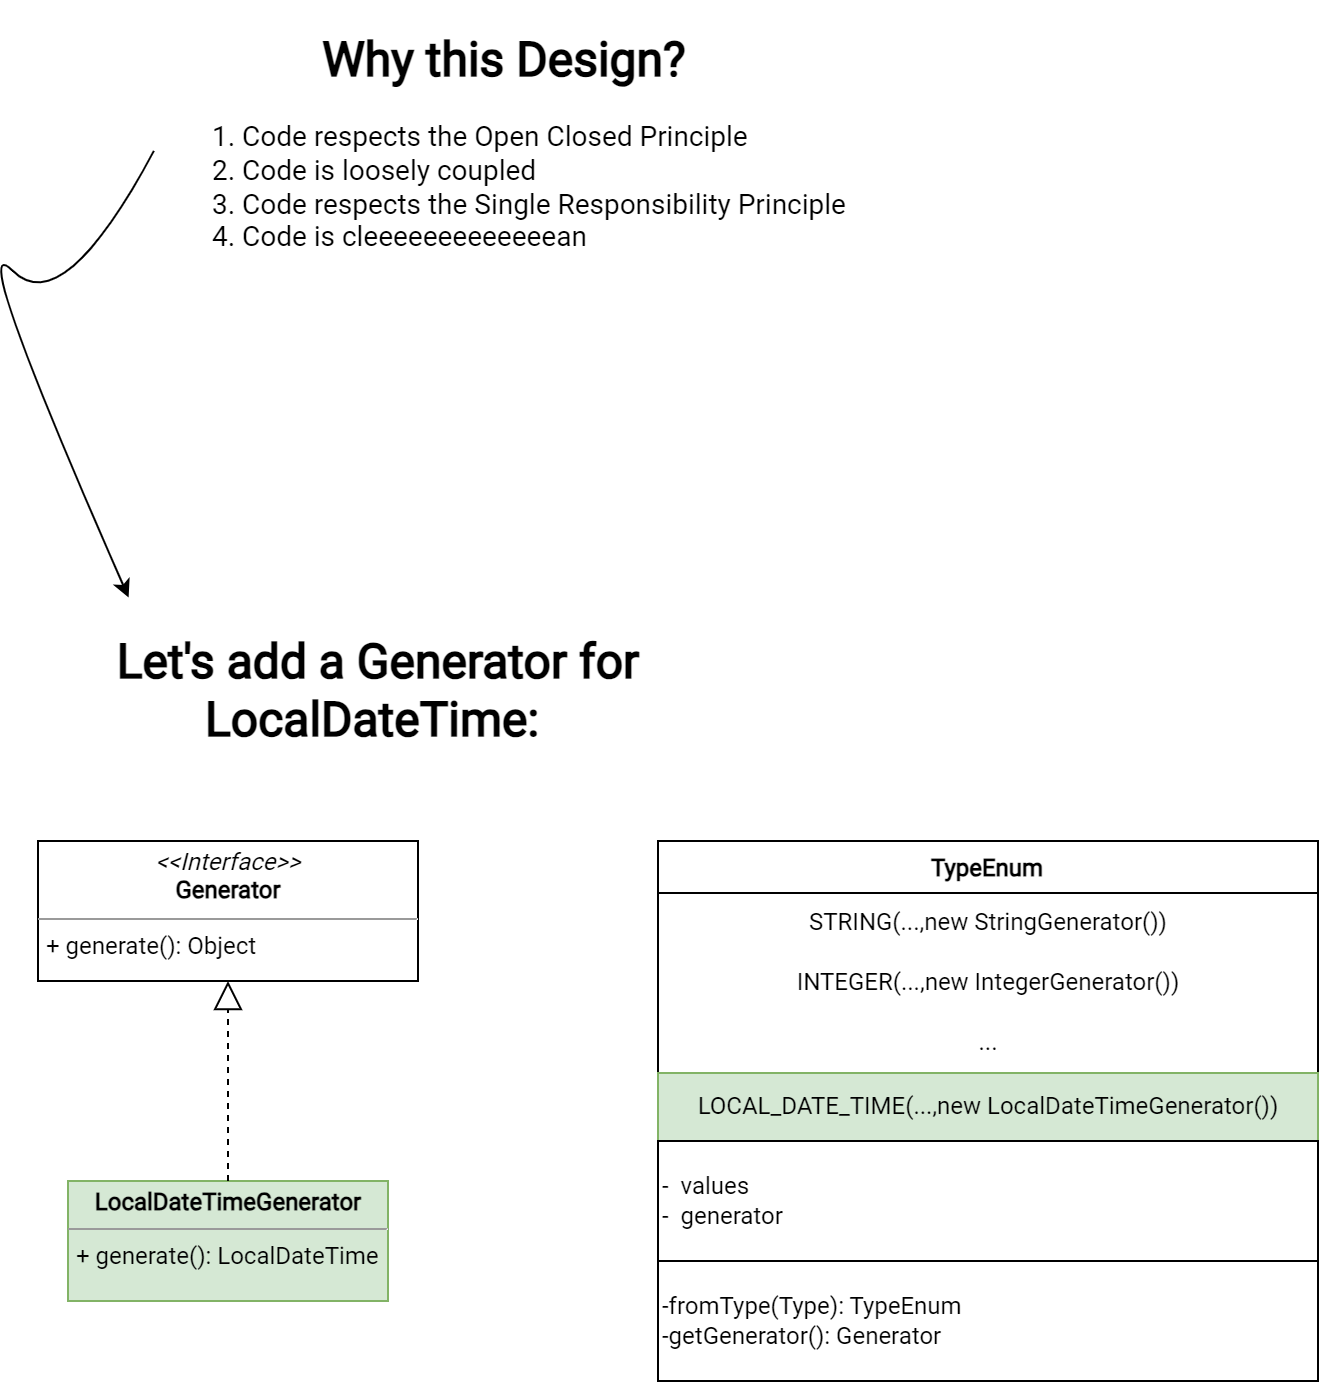

The diagram above was exported from draw.io. Its source (the exported page's mxGraphModel, read from the mxfile embedded in the PNG):
<mxGraphModel dx="1050" dy="522" grid="1" gridSize="10" guides="1" tooltips="1" connect="1" arrows="1" fold="1" page="1" pageScale="1" pageWidth="850" pageHeight="1100" math="0" shadow="0">
  <root>
    <mxCell id="0" />
    <mxCell id="1" parent="0" />
    <mxCell id="GAWEZhSuHcI9tEjxyflR-2" value="&lt;h1 style=&quot;text-align: center;&quot;&gt;&lt;span style=&quot;background-color: initial;&quot;&gt;Why this Design?&lt;/span&gt;&lt;/h1&gt;&lt;div style=&quot;font-size: 14px;&quot;&gt;&lt;ol&gt;&lt;li&gt;&lt;font style=&quot;font-size: 14px;&quot;&gt;&lt;span style=&quot;background-color: initial;&quot;&gt;Code respects the&amp;nbsp;&lt;/span&gt;&lt;/font&gt;Open Closed Principle&lt;/li&gt;&lt;li&gt;&lt;font style=&quot;font-size: 14px;&quot;&gt;Code is loosely coupled&lt;/font&gt;&lt;/li&gt;&lt;li&gt;&lt;font style=&quot;font-size: 14px;&quot;&gt;Code respects the Single Responsibility Principle&lt;/font&gt;&lt;/li&gt;&lt;li&gt;&lt;font style=&quot;font-size: 14px;&quot;&gt;Code is cleeeeeeeeeeeeean&lt;/font&gt;&lt;/li&gt;&lt;/ol&gt;&lt;/div&gt;" style="text;html=1;strokeColor=none;fillColor=none;spacing=5;spacingTop=-20;whiteSpace=wrap;overflow=hidden;rounded=0;align=left;fontFamily=Roboto;fontSource=https%3A%2F%2Ffonts.googleapis.com%2Fcss%3Ffamily%3DRoboto;" parent="1" vertex="1">
      <mxGeometry x="185" y="100" width="480" height="170" as="geometry" />
    </mxCell>
    <mxCell id="0QR_u0laCRnTAR1XDSrA-2" value="&lt;b&gt;&lt;font style=&quot;font-size: 24px;&quot;&gt;Let's add a Generator for LocalDateTime:&amp;nbsp;&lt;/font&gt;&lt;/b&gt;" style="text;html=1;strokeColor=none;fillColor=none;align=center;verticalAlign=middle;whiteSpace=wrap;rounded=0;fontSize=14;fontFamily=Roboto;fontSource=https%3A%2F%2Ffonts.googleapis.com%2Fcss%3Ffamily%3DRoboto;" parent="1" vertex="1">
      <mxGeometry x="112.5" y="390" width="370" height="90" as="geometry" />
    </mxCell>
    <mxCell id="ZAOGk6c17XX8nYMAhbad-1" value="&lt;p style=&quot;margin:0px;margin-top:4px;text-align:center;&quot;&gt;&lt;i&gt;&amp;lt;&amp;lt;Interface&amp;gt;&amp;gt;&lt;/i&gt;&lt;br&gt;&lt;b&gt;Generator&lt;/b&gt;&lt;/p&gt;&lt;hr size=&quot;1&quot;&gt;&lt;p style=&quot;margin:0px;margin-left:4px;&quot;&gt;+ generate(): Object&lt;br&gt;&lt;/p&gt;" style="verticalAlign=top;align=left;overflow=fill;fontSize=12;fontFamily=Roboto;html=1;fontSource=https%3A%2F%2Ffonts.googleapis.com%2Fcss%3Ffamily%3DRoboto;" parent="1" vertex="1">
      <mxGeometry x="127.5" y="510" width="190" height="70" as="geometry" />
    </mxCell>
    <mxCell id="ZAOGk6c17XX8nYMAhbad-2" value="&lt;p style=&quot;margin:0px;margin-top:4px;text-align:center;&quot;&gt;&lt;b&gt;LocalDateTimeGenerator&lt;/b&gt;&lt;/p&gt;&lt;hr size=&quot;1&quot;&gt;&lt;p style=&quot;margin:0px;margin-left:4px;&quot;&gt;&lt;/p&gt;&lt;p style=&quot;margin:0px;margin-left:4px;&quot;&gt;+ generate(): LocalDateTime&lt;/p&gt;" style="verticalAlign=top;align=left;overflow=fill;fontSize=12;fontFamily=Roboto;html=1;fillColor=#d5e8d4;strokeColor=#82b366;fontSource=https%3A%2F%2Ffonts.googleapis.com%2Fcss%3Ffamily%3DRoboto;" parent="1" vertex="1">
      <mxGeometry x="142.5" y="680" width="160" height="60" as="geometry" />
    </mxCell>
    <mxCell id="ZAOGk6c17XX8nYMAhbad-3" value="" style="endArrow=block;dashed=1;endFill=0;endSize=12;html=1;rounded=0;fontSize=24;exitX=0.5;exitY=0;exitDx=0;exitDy=0;entryX=0.5;entryY=1;entryDx=0;entryDy=0;fontFamily=Roboto;fontSource=https%3A%2F%2Ffonts.googleapis.com%2Fcss%3Ffamily%3DRoboto;" parent="1" source="ZAOGk6c17XX8nYMAhbad-2" target="ZAOGk6c17XX8nYMAhbad-1" edge="1">
      <mxGeometry width="160" relative="1" as="geometry">
        <mxPoint x="177.5" y="650" as="sourcePoint" />
        <mxPoint x="337.5" y="650" as="targetPoint" />
      </mxGeometry>
    </mxCell>
    <mxCell id="CNmWxXx5-g67kKjdtAwJ-1" value="TypeEnum" style="swimlane;fontStyle=1;align=center;verticalAlign=top;childLayout=stackLayout;horizontal=1;startSize=26;horizontalStack=0;resizeParent=1;resizeParentMax=0;resizeLast=0;collapsible=1;marginBottom=0;fontSize=12;fontFamily=Roboto;fontSource=https%3A%2F%2Ffonts.googleapis.com%2Fcss%3Ffamily%3DRoboto;" parent="1" vertex="1">
      <mxGeometry x="437.5" y="510" width="330" height="270" as="geometry" />
    </mxCell>
    <mxCell id="CNmWxXx5-g67kKjdtAwJ-2" value="STRING(...,new StringGenerator())" style="text;html=1;strokeColor=none;fillColor=none;align=center;verticalAlign=middle;whiteSpace=wrap;rounded=0;fontSize=12;fontColor=default;fontFamily=Roboto;fontSource=https%3A%2F%2Ffonts.googleapis.com%2Fcss%3Ffamily%3DRoboto;" parent="CNmWxXx5-g67kKjdtAwJ-1" vertex="1">
      <mxGeometry y="26" width="330" height="30" as="geometry" />
    </mxCell>
    <mxCell id="CNmWxXx5-g67kKjdtAwJ-3" value="INTEGER(...,new IntegerGenerator())" style="text;html=1;strokeColor=none;fillColor=none;align=center;verticalAlign=middle;whiteSpace=wrap;rounded=0;fontSize=12;fontColor=default;fontFamily=Roboto;fontSource=https%3A%2F%2Ffonts.googleapis.com%2Fcss%3Ffamily%3DRoboto;" parent="CNmWxXx5-g67kKjdtAwJ-1" vertex="1">
      <mxGeometry y="56" width="330" height="30" as="geometry" />
    </mxCell>
    <mxCell id="CNmWxXx5-g67kKjdtAwJ-4" value="..." style="text;html=1;strokeColor=none;fillColor=none;align=center;verticalAlign=middle;whiteSpace=wrap;rounded=0;fontSize=12;fontColor=default;fontFamily=Roboto;fontSource=https%3A%2F%2Ffonts.googleapis.com%2Fcss%3Ffamily%3DRoboto;" parent="CNmWxXx5-g67kKjdtAwJ-1" vertex="1">
      <mxGeometry y="86" width="330" height="30" as="geometry" />
    </mxCell>
    <mxCell id="CNmWxXx5-g67kKjdtAwJ-7" value="&lt;span style=&quot;text-align: left;&quot;&gt;LOCAL_DATE_TIME(...,new LocalDateTimeGenerator())&lt;/span&gt;" style="text;html=1;strokeColor=#82b366;fillColor=#d5e8d4;align=center;verticalAlign=middle;whiteSpace=wrap;rounded=0;fontSize=12;fontFamily=Roboto;fontSource=https%3A%2F%2Ffonts.googleapis.com%2Fcss%3Ffamily%3DRoboto;" parent="CNmWxXx5-g67kKjdtAwJ-1" vertex="1">
      <mxGeometry y="116" width="330" height="34" as="geometry" />
    </mxCell>
    <mxCell id="CNmWxXx5-g67kKjdtAwJ-5" value="&lt;div style=&quot;&quot;&gt;&lt;span style=&quot;background-color: initial;&quot;&gt;-&amp;nbsp; values&lt;/span&gt;&lt;/div&gt;&lt;div style=&quot;&quot;&gt;&lt;span style=&quot;background-color: initial;&quot;&gt;-&amp;nbsp; generator&lt;/span&gt;&lt;/div&gt;" style="rounded=0;whiteSpace=wrap;html=1;fontSize=12;fontColor=default;align=left;fontFamily=Roboto;fontSource=https%3A%2F%2Ffonts.googleapis.com%2Fcss%3Ffamily%3DRoboto;" parent="CNmWxXx5-g67kKjdtAwJ-1" vertex="1">
      <mxGeometry y="150" width="330" height="60" as="geometry" />
    </mxCell>
    <mxCell id="CNmWxXx5-g67kKjdtAwJ-6" value="-fromType(Type): TypeEnum&lt;br&gt;-getGenerator(): Generator" style="rounded=0;whiteSpace=wrap;html=1;fontSize=12;fontColor=default;align=left;fontFamily=Roboto;fontSource=https%3A%2F%2Ffonts.googleapis.com%2Fcss%3Ffamily%3DRoboto;" parent="CNmWxXx5-g67kKjdtAwJ-1" vertex="1">
      <mxGeometry y="210" width="330" height="60" as="geometry" />
    </mxCell>
    <mxCell id="ukwefCis9D80OR9kNT_x-4" value="" style="curved=1;endArrow=classic;html=1;rounded=0;exitX=0.001;exitY=0.382;exitDx=0;exitDy=0;exitPerimeter=0;entryX=0.163;entryY=-0.019;entryDx=0;entryDy=0;entryPerimeter=0;" parent="1" source="GAWEZhSuHcI9tEjxyflR-2" target="0QR_u0laCRnTAR1XDSrA-2" edge="1">
      <mxGeometry width="50" height="50" relative="1" as="geometry">
        <mxPoint x="90" y="250" as="sourcePoint" />
        <mxPoint x="140" y="200" as="targetPoint" />
        <Array as="points">
          <mxPoint x="140" y="250" />
          <mxPoint x="90" y="200" />
        </Array>
      </mxGeometry>
    </mxCell>
  </root>
</mxGraphModel>